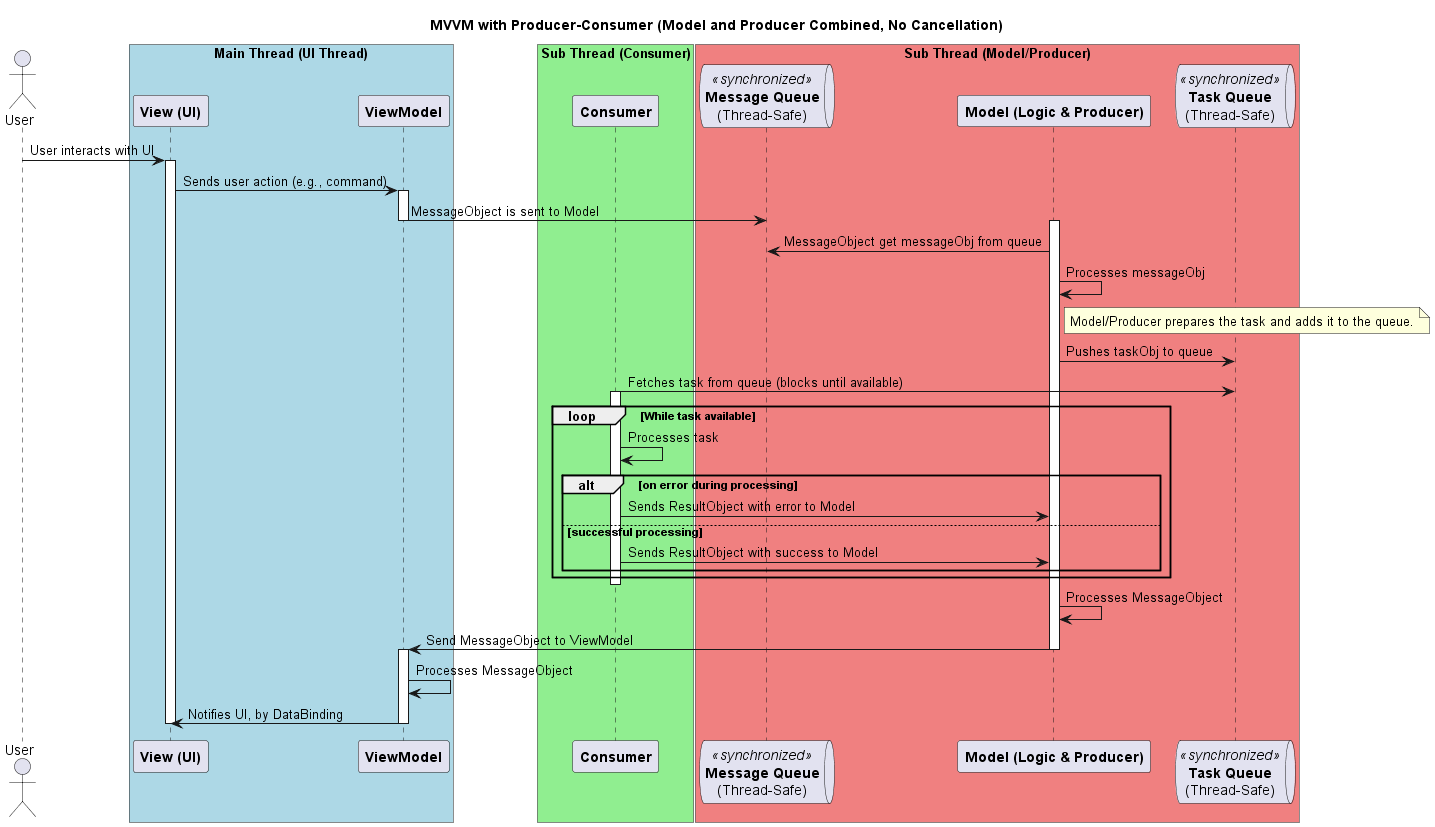

The diagram above was rendered by PlantUML. Its source (embedded in the PNG):
@startuml
title **MVVM with Producer-Consumer (Model and Producer Combined, No Cancellation)**

actor "User" as U

box "Main Thread (UI Thread)" #LightBlue
    participant "**View (UI)**" as V
    participant "**ViewModel**" as VM
end box

box "Sub Thread (Consumer)" #LightGreen
    participant "**Consumer**" as CS
end box

box "Sub Thread (Model/Producer)" #LightCoral
    queue "**Message Queue**\n(Thread-Safe)" as MQ <<synchronized>>
    participant "**Model (Logic & Producer)**" as MP
    queue "**Task Queue**\n(Thread-Safe)" as TQ <<synchronized>>
end box

' --- User Interaction & Task Creation ---
U -> V: User interacts with UI
activate V
V -> VM: Sends user action (e.g., command)
activate VM
VM -> MQ: MessageObject is sent to Model
deactivate VM
activate MP
MP -> MQ: MessageObject get messageObj from queue
MP -> MP: Processes messageObj

note right of MP: Model/Producer prepares the task and adds it to the queue.

MP -> TQ: Pushes taskObj to queue

' --- Task Consumption & Processing ---
CS -> TQ: Fetches task from queue (blocks until available)
activate CS
loop While task available
    CS -> CS: Processes task
    alt on error during processing
        CS -> MP: Sends ResultObject with error to Model
    else successful processing
        CS -> MP: Sends ResultObject with success to Model
    end
end
deactivate CS

MP -> MP: Processes MessageObject
MP -> VM: Send MessageObject to ViewModel
deactivate MP
activate VM
VM -> VM: Processes MessageObject
VM -> V: Notifies UI, by DataBinding
deactivate VM
deactivate V

@enduml